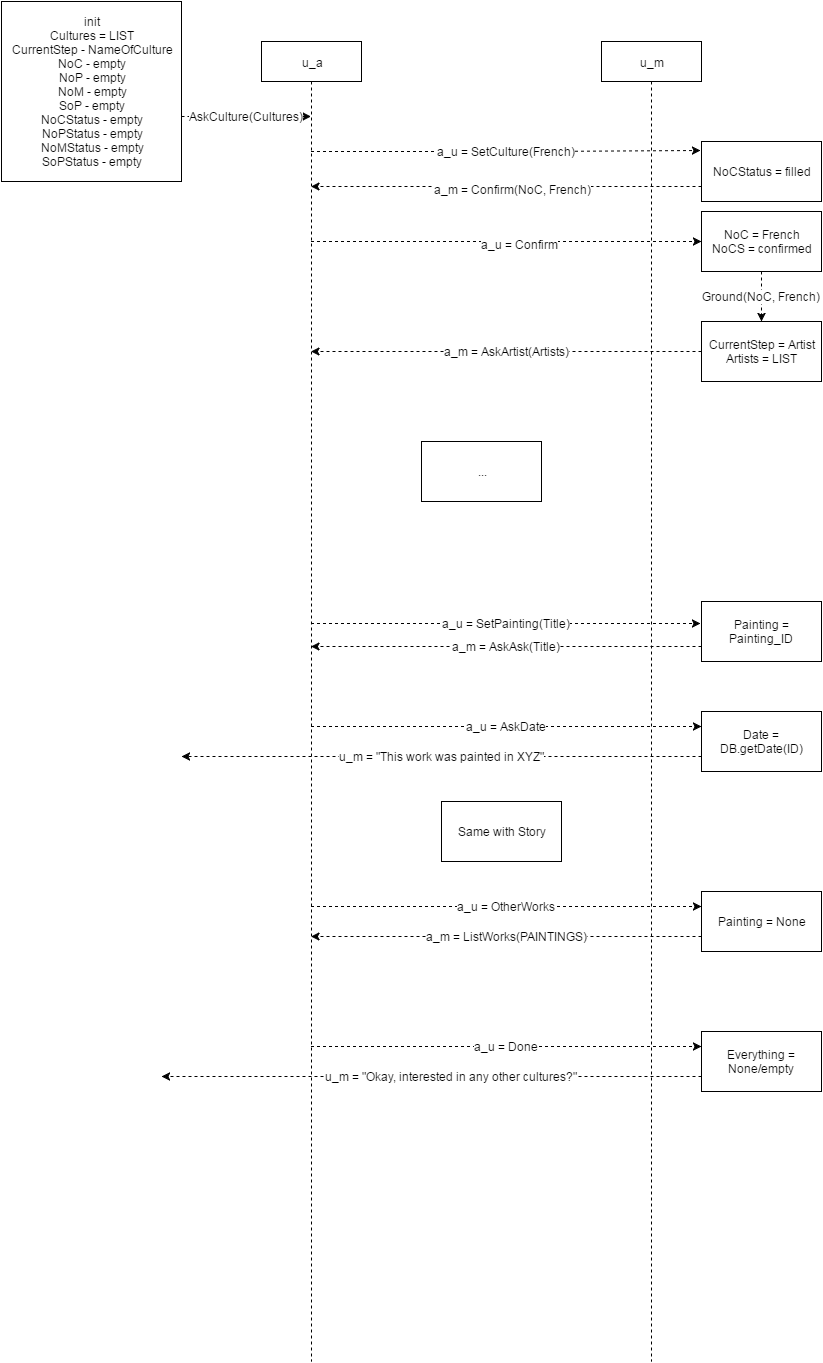

The diagram above was exported from draw.io. Its source (the exported page's mxGraphModel, read from the mxfile embedded in the PNG):
<mxGraphModel dx="1670" dy="770" grid="1" gridSize="10" guides="1" tooltips="1" connect="1" arrows="1" fold="1" page="1" pageScale="1" pageWidth="1169" pageHeight="826" background="#ffffff" math="0" shadow="0">
  <root>
    <mxCell id="0" />
    <mxCell id="1" parent="0" />
    <mxCell id="6" value="u_a" style="shape=umlLifeline;perimeter=lifelinePerimeter;whiteSpace=wrap;html=1;container=1;collapsible=0;recursiveResize=0;outlineConnect=0;fontSize=12;" parent="1" vertex="1">
      <mxGeometry x="330" y="40" width="100" height="1320" as="geometry" />
    </mxCell>
    <mxCell id="7" value="u_m" style="shape=umlLifeline;perimeter=lifelinePerimeter;whiteSpace=wrap;html=1;container=1;collapsible=0;recursiveResize=0;outlineConnect=0;fontSize=12;" parent="1" vertex="1">
      <mxGeometry x="670" y="40" width="100" height="1320" as="geometry" />
    </mxCell>
    <mxCell id="9" value="AskCulture(Cultures)" style="endArrow=classic;html=1;dashed=1;fontSize=12;exitX=1;exitY=0.639;exitPerimeter=0;" parent="1" source="14" target="6" edge="1">
      <mxGeometry width="50" height="50" relative="1" as="geometry">
        <mxPoint x="270" y="120" as="sourcePoint" />
        <mxPoint x="210" y="70" as="targetPoint" />
      </mxGeometry>
    </mxCell>
    <mxCell id="10" value="a_u = SetCulture(French)" style="endArrow=classic;html=1;dashed=1;fontSize=12;entryX=-0.008;entryY=0.15;entryPerimeter=0;" parent="1" source="6" target="13" edge="1">
      <mxGeometry width="50" height="50" relative="1" as="geometry">
        <mxPoint x="260" y="760" as="sourcePoint" />
        <mxPoint x="310" y="710" as="targetPoint" />
        <Array as="points">
          <mxPoint x="600" y="150" />
        </Array>
      </mxGeometry>
    </mxCell>
    <mxCell id="13" value="&lt;div&gt;NoCStatus = filled&lt;/div&gt;" style="whiteSpace=wrap;html=1;fontSize=12;" parent="1" vertex="1">
      <mxGeometry x="770" y="140" width="120" height="60" as="geometry" />
    </mxCell>
    <mxCell id="14" value="init&lt;div&gt;Cultures = LIST&lt;/div&gt;&lt;div&gt;CurrentStep - NameOfCulture&lt;/div&gt;&lt;div&gt;NoC - empty&lt;/div&gt;&lt;div&gt;NoP - empty&lt;/div&gt;&lt;div&gt;NoM - empty&lt;/div&gt;&lt;div&gt;SoP - empty&lt;/div&gt;&lt;div&gt;NoCStatus - empty&lt;/div&gt;&lt;div&gt;NoPStatus - empty&lt;/div&gt;&lt;div&gt;NoMStatus - empty&lt;/div&gt;&lt;div&gt;SoPStatus - empty&lt;/div&gt;" style="whiteSpace=wrap;html=1;fontSize=12;" parent="1" vertex="1">
      <mxGeometry x="70" width="180" height="180" as="geometry" />
    </mxCell>
    <mxCell id="19" value="" style="endArrow=classic;html=1;dashed=1;fontSize=12;exitX=0;exitY=0.75;" parent="1" source="13" target="6" edge="1">
      <mxGeometry width="50" height="50" relative="1" as="geometry">
        <mxPoint x="90" y="760" as="sourcePoint" />
        <mxPoint x="140" y="710" as="targetPoint" />
      </mxGeometry>
    </mxCell>
    <mxCell id="20" value="a_m = Confirm(NoC, French)" style="text;html=1;resizable=0;points=[];align=center;verticalAlign=middle;labelBackgroundColor=#ffffff;fontSize=12;" parent="19" vertex="1" connectable="0">
      <mxGeometry x="-0.0308" y="2" relative="1" as="geometry">
        <mxPoint as="offset" />
      </mxGeometry>
    </mxCell>
    <mxCell id="21" value="" style="endArrow=classic;html=1;dashed=1;fontSize=12;entryX=0;entryY=0.5;" parent="1" source="6" target="23" edge="1">
      <mxGeometry width="50" height="50" relative="1" as="geometry">
        <mxPoint x="380" y="290" as="sourcePoint" />
        <mxPoint x="430" y="240" as="targetPoint" />
        <Array as="points">
          <mxPoint x="590" y="240" />
        </Array>
      </mxGeometry>
    </mxCell>
    <mxCell id="22" value="a_u = Confirm" style="text;html=1;resizable=0;points=[];align=center;verticalAlign=middle;labelBackgroundColor=#ffffff;fontSize=12;" parent="21" vertex="1" connectable="0">
      <mxGeometry x="0.2382" y="-35" relative="1" as="geometry">
        <mxPoint x="-34" y="-33" as="offset" />
      </mxGeometry>
    </mxCell>
    <mxCell id="25" value="Ground(NoC, French)" style="edgeStyle=none;rounded=0;html=1;exitX=0.5;exitY=1;dashed=1;startArrow=none;startFill=0;endArrow=classic;endFill=1;jettySize=auto;orthogonalLoop=1;fontSize=12;" parent="1" source="23" target="24" edge="1">
      <mxGeometry relative="1" as="geometry" />
    </mxCell>
    <mxCell id="23" value="NoC = French&lt;div&gt;NoCS = confirmed&lt;/div&gt;" style="whiteSpace=wrap;html=1;fontSize=12;" parent="1" vertex="1">
      <mxGeometry x="770" y="210" width="120" height="60" as="geometry" />
    </mxCell>
    <mxCell id="27" value="a_m = AskArtist(Artists)" style="edgeStyle=none;rounded=0;html=1;exitX=0;exitY=0.5;dashed=1;startArrow=none;startFill=0;endArrow=classic;endFill=1;jettySize=auto;orthogonalLoop=1;fontSize=12;" parent="1" source="24" target="6" edge="1">
      <mxGeometry relative="1" as="geometry" />
    </mxCell>
    <mxCell id="24" value="CurrentStep = Artist&lt;div&gt;Artists = LIST&lt;/div&gt;" style="whiteSpace=wrap;html=1;fontSize=12;" parent="1" vertex="1">
      <mxGeometry x="770" y="320" width="120" height="60" as="geometry" />
    </mxCell>
    <mxCell id="28" value="..." style="whiteSpace=wrap;html=1;fontSize=12;" parent="1" vertex="1">
      <mxGeometry x="490" y="440" width="120" height="60" as="geometry" />
    </mxCell>
    <mxCell id="34" value="a_m = AskAsk(Title)" style="edgeStyle=none;rounded=0;html=1;exitX=0;exitY=0.75;dashed=1;startArrow=none;startFill=0;endArrow=classic;endFill=1;jettySize=auto;orthogonalLoop=1;fontSize=12;" parent="1" source="33" target="6" edge="1">
      <mxGeometry relative="1" as="geometry" />
    </mxCell>
    <mxCell id="33" value="Painting = Painting_ID" style="whiteSpace=wrap;html=1;fontSize=12;" parent="1" vertex="1">
      <mxGeometry x="770" y="600" width="120" height="60" as="geometry" />
    </mxCell>
    <mxCell id="38" value="u_m = &quot;This work was painted in XYZ&quot;" style="edgeStyle=none;rounded=0;html=1;exitX=0;exitY=0.75;dashed=1;startArrow=none;startFill=0;endArrow=classic;endFill=1;jettySize=auto;orthogonalLoop=1;fontSize=12;" parent="1" source="35" edge="1">
      <mxGeometry relative="1" as="geometry">
        <mxPoint x="250" y="755" as="targetPoint" />
      </mxGeometry>
    </mxCell>
    <mxCell id="35" value="Date = DB.getDate(ID)" style="whiteSpace=wrap;html=1;fontSize=12;" parent="1" vertex="1">
      <mxGeometry x="770" y="710" width="120" height="60" as="geometry" />
    </mxCell>
    <mxCell id="37" value="a_u = AskDate" style="endArrow=classic;html=1;dashed=1;fontSize=12;entryX=0;entryY=0.25;" parent="1" source="6" target="35" edge="1">
      <mxGeometry width="50" height="50" relative="1" as="geometry">
        <mxPoint x="380" y="760" as="sourcePoint" />
        <mxPoint x="430" y="710" as="targetPoint" />
      </mxGeometry>
    </mxCell>
    <mxCell id="39" value="Same with Story" style="whiteSpace=wrap;html=1;fontSize=12;" parent="1" vertex="1">
      <mxGeometry x="510" y="800" width="120" height="60" as="geometry" />
    </mxCell>
    <mxCell id="43" value="a_m = ListWorks(PAINTINGS)" style="edgeStyle=none;rounded=0;html=1;exitX=0;exitY=0.75;dashed=1;startArrow=none;startFill=0;endArrow=classic;endFill=1;jettySize=auto;orthogonalLoop=1;fontSize=12;" parent="1" source="40" target="6" edge="1">
      <mxGeometry relative="1" as="geometry" />
    </mxCell>
    <mxCell id="40" value="Painting = None" style="whiteSpace=wrap;html=1;fontSize=12;" parent="1" vertex="1">
      <mxGeometry x="770" y="890" width="120" height="60" as="geometry" />
    </mxCell>
    <mxCell id="42" value="a_u = OtherWorks" style="endArrow=classic;html=1;dashed=1;fontSize=12;entryX=0;entryY=0.25;" parent="1" source="6" target="40" edge="1">
      <mxGeometry width="50" height="50" relative="1" as="geometry">
        <mxPoint x="390" y="905" as="sourcePoint" />
        <mxPoint x="430" y="870" as="targetPoint" />
      </mxGeometry>
    </mxCell>
    <mxCell id="29" value="a_u = SetPainting(Title)" style="endArrow=classic;html=1;dashed=1;fontSize=12;entryX=-0.008;entryY=0.367;entryPerimeter=0;" parent="1" source="6" target="33" edge="1">
      <mxGeometry width="50" height="50" relative="1" as="geometry">
        <mxPoint x="380" y="590" as="sourcePoint" />
        <mxPoint x="430" y="540" as="targetPoint" />
      </mxGeometry>
    </mxCell>
    <mxCell id="47" value="u_m = &quot;Okay, interested in any other cultures?&quot;" style="edgeStyle=none;rounded=0;html=1;exitX=0;exitY=0.75;dashed=1;startArrow=none;startFill=0;endArrow=classic;endFill=1;jettySize=auto;orthogonalLoop=1;fontSize=12;" parent="1" source="45" edge="1">
      <mxGeometry x="-0.0741" relative="1" as="geometry">
        <mxPoint x="230" y="1075" as="targetPoint" />
        <mxPoint as="offset" />
      </mxGeometry>
    </mxCell>
    <mxCell id="45" value="Everything = None/empty" style="whiteSpace=wrap;html=1;fontSize=12;" parent="1" vertex="1">
      <mxGeometry x="770" y="1030" width="120" height="60" as="geometry" />
    </mxCell>
    <mxCell id="46" value="a_u = Done" style="endArrow=classic;html=1;dashed=1;fontSize=12;entryX=0;entryY=0.25;" parent="1" source="6" target="45" edge="1">
      <mxGeometry width="50" height="50" relative="1" as="geometry">
        <mxPoint x="380" y="1080" as="sourcePoint" />
        <mxPoint x="430" y="1030" as="targetPoint" />
      </mxGeometry>
    </mxCell>
  </root>
</mxGraphModel>